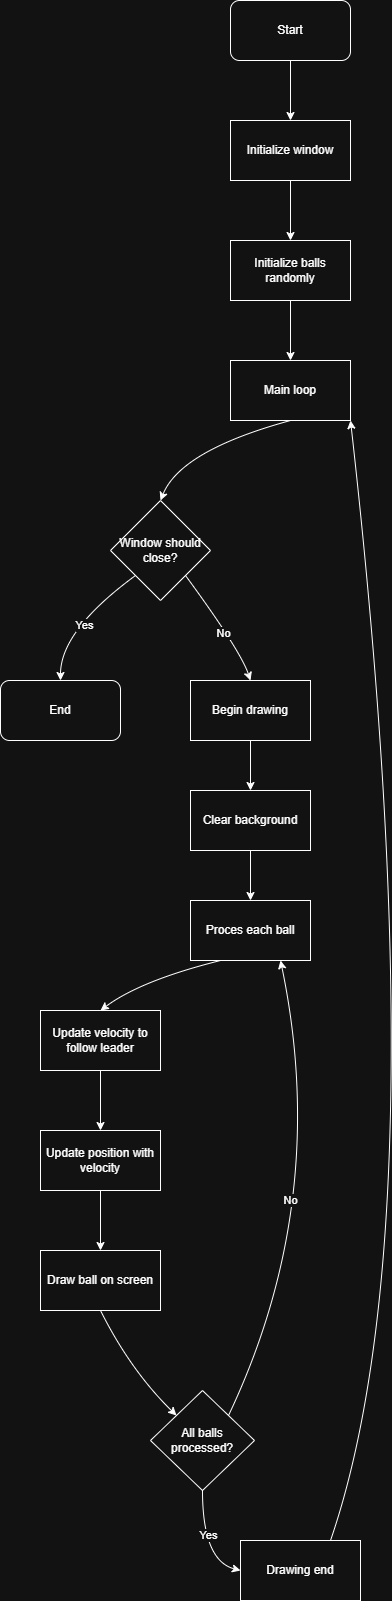

The diagram above was exported from draw.io. Its source (the exported page's mxGraphModel, read from the mxfile embedded in the PNG):
<mxGraphModel dx="1389" dy="703" grid="1" gridSize="10" guides="1" tooltips="1" connect="1" arrows="1" fold="1" page="1" pageScale="1" pageWidth="827" pageHeight="1169" math="0" shadow="0">
  <root>
    <mxCell id="0" />
    <mxCell id="1" parent="0" />
    <mxCell id="Ephj8xzDMrHi5BGEkWNe-3" style="edgeStyle=orthogonalEdgeStyle;rounded=0;orthogonalLoop=1;jettySize=auto;html=1;" edge="1" parent="1" source="Ephj8xzDMrHi5BGEkWNe-1" target="Ephj8xzDMrHi5BGEkWNe-2">
      <mxGeometry relative="1" as="geometry" />
    </mxCell>
    <mxCell id="Ephj8xzDMrHi5BGEkWNe-1" value="Start" style="rounded=1;whiteSpace=wrap;html=1;" vertex="1" parent="1">
      <mxGeometry x="380" y="10" width="120" height="60" as="geometry" />
    </mxCell>
    <mxCell id="Ephj8xzDMrHi5BGEkWNe-5" style="edgeStyle=orthogonalEdgeStyle;rounded=0;orthogonalLoop=1;jettySize=auto;html=1;entryX=0.5;entryY=0;entryDx=0;entryDy=0;" edge="1" parent="1" source="Ephj8xzDMrHi5BGEkWNe-2" target="Ephj8xzDMrHi5BGEkWNe-4">
      <mxGeometry relative="1" as="geometry" />
    </mxCell>
    <mxCell id="Ephj8xzDMrHi5BGEkWNe-2" value="Initialize window" style="rounded=0;whiteSpace=wrap;html=1;" vertex="1" parent="1">
      <mxGeometry x="380" y="130" width="120" height="60" as="geometry" />
    </mxCell>
    <mxCell id="Ephj8xzDMrHi5BGEkWNe-7" style="edgeStyle=orthogonalEdgeStyle;rounded=0;orthogonalLoop=1;jettySize=auto;html=1;" edge="1" parent="1" source="Ephj8xzDMrHi5BGEkWNe-4" target="Ephj8xzDMrHi5BGEkWNe-6">
      <mxGeometry relative="1" as="geometry" />
    </mxCell>
    <mxCell id="Ephj8xzDMrHi5BGEkWNe-4" value="Initialize balls randomly" style="rounded=0;whiteSpace=wrap;html=1;" vertex="1" parent="1">
      <mxGeometry x="380" y="250" width="120" height="60" as="geometry" />
    </mxCell>
    <mxCell id="Ephj8xzDMrHi5BGEkWNe-6" value="Main loop" style="rounded=0;whiteSpace=wrap;html=1;" vertex="1" parent="1">
      <mxGeometry x="380" y="370" width="120" height="60" as="geometry" />
    </mxCell>
    <mxCell id="Ephj8xzDMrHi5BGEkWNe-8" value="Window should close?" style="rhombus;whiteSpace=wrap;html=1;" vertex="1" parent="1">
      <mxGeometry x="260" y="510" width="100" height="100" as="geometry" />
    </mxCell>
    <mxCell id="Ephj8xzDMrHi5BGEkWNe-9" value="" style="curved=1;endArrow=classic;html=1;rounded=0;exitX=0.5;exitY=1;exitDx=0;exitDy=0;entryX=0.5;entryY=0;entryDx=0;entryDy=0;" edge="1" parent="1" source="Ephj8xzDMrHi5BGEkWNe-6" target="Ephj8xzDMrHi5BGEkWNe-8">
      <mxGeometry width="50" height="50" relative="1" as="geometry">
        <mxPoint x="490" y="520" as="sourcePoint" />
        <mxPoint x="540" y="470" as="targetPoint" />
        <Array as="points">
          <mxPoint x="330" y="460" />
        </Array>
      </mxGeometry>
    </mxCell>
    <mxCell id="Ephj8xzDMrHi5BGEkWNe-11" value="End" style="rounded=1;whiteSpace=wrap;html=1;" vertex="1" parent="1">
      <mxGeometry x="150" y="690" width="120" height="60" as="geometry" />
    </mxCell>
    <mxCell id="Ephj8xzDMrHi5BGEkWNe-12" value="" style="curved=1;endArrow=classic;html=1;rounded=0;exitX=0;exitY=1;exitDx=0;exitDy=0;entryX=0.5;entryY=0;entryDx=0;entryDy=0;" edge="1" parent="1" source="Ephj8xzDMrHi5BGEkWNe-8" target="Ephj8xzDMrHi5BGEkWNe-11">
      <mxGeometry width="50" height="50" relative="1" as="geometry">
        <mxPoint x="490" y="520" as="sourcePoint" />
        <mxPoint x="540" y="470" as="targetPoint" />
        <Array as="points">
          <mxPoint x="210" y="640" />
        </Array>
      </mxGeometry>
    </mxCell>
    <mxCell id="Ephj8xzDMrHi5BGEkWNe-13" value="Yes" style="edgeLabel;html=1;align=center;verticalAlign=middle;resizable=0;points=[];" vertex="1" connectable="0" parent="Ephj8xzDMrHi5BGEkWNe-12">
      <mxGeometry x="-0.0145" y="9" relative="1" as="geometry">
        <mxPoint as="offset" />
      </mxGeometry>
    </mxCell>
    <mxCell id="Ephj8xzDMrHi5BGEkWNe-19" style="edgeStyle=orthogonalEdgeStyle;rounded=0;orthogonalLoop=1;jettySize=auto;html=1;entryX=0.5;entryY=0;entryDx=0;entryDy=0;" edge="1" parent="1" source="Ephj8xzDMrHi5BGEkWNe-14" target="Ephj8xzDMrHi5BGEkWNe-17">
      <mxGeometry relative="1" as="geometry" />
    </mxCell>
    <mxCell id="Ephj8xzDMrHi5BGEkWNe-14" value="Begin drawing" style="rounded=0;whiteSpace=wrap;html=1;" vertex="1" parent="1">
      <mxGeometry x="340" y="690" width="120" height="60" as="geometry" />
    </mxCell>
    <mxCell id="Ephj8xzDMrHi5BGEkWNe-15" value="" style="curved=1;endArrow=classic;html=1;rounded=0;exitX=1;exitY=1;exitDx=0;exitDy=0;entryX=0.5;entryY=0;entryDx=0;entryDy=0;" edge="1" parent="1" source="Ephj8xzDMrHi5BGEkWNe-8" target="Ephj8xzDMrHi5BGEkWNe-14">
      <mxGeometry width="50" height="50" relative="1" as="geometry">
        <mxPoint x="490" y="640" as="sourcePoint" />
        <mxPoint x="540" y="590" as="targetPoint" />
        <Array as="points">
          <mxPoint x="390" y="660" />
        </Array>
      </mxGeometry>
    </mxCell>
    <mxCell id="Ephj8xzDMrHi5BGEkWNe-16" value="No" style="edgeLabel;html=1;align=center;verticalAlign=middle;resizable=0;points=[];" vertex="1" connectable="0" parent="Ephj8xzDMrHi5BGEkWNe-15">
      <mxGeometry x="0.0868" y="-4" relative="1" as="geometry">
        <mxPoint as="offset" />
      </mxGeometry>
    </mxCell>
    <mxCell id="Ephj8xzDMrHi5BGEkWNe-20" style="edgeStyle=orthogonalEdgeStyle;rounded=0;orthogonalLoop=1;jettySize=auto;html=1;" edge="1" parent="1" source="Ephj8xzDMrHi5BGEkWNe-17" target="Ephj8xzDMrHi5BGEkWNe-18">
      <mxGeometry relative="1" as="geometry" />
    </mxCell>
    <mxCell id="Ephj8xzDMrHi5BGEkWNe-17" value="Clear background" style="rounded=0;whiteSpace=wrap;html=1;" vertex="1" parent="1">
      <mxGeometry x="340" y="800" width="120" height="60" as="geometry" />
    </mxCell>
    <mxCell id="Ephj8xzDMrHi5BGEkWNe-18" value="Proces each ball" style="rounded=0;whiteSpace=wrap;html=1;" vertex="1" parent="1">
      <mxGeometry x="340" y="910" width="120" height="60" as="geometry" />
    </mxCell>
    <mxCell id="Ephj8xzDMrHi5BGEkWNe-25" style="edgeStyle=orthogonalEdgeStyle;rounded=0;orthogonalLoop=1;jettySize=auto;html=1;entryX=0.5;entryY=0;entryDx=0;entryDy=0;" edge="1" parent="1" source="Ephj8xzDMrHi5BGEkWNe-21" target="Ephj8xzDMrHi5BGEkWNe-23">
      <mxGeometry relative="1" as="geometry" />
    </mxCell>
    <mxCell id="Ephj8xzDMrHi5BGEkWNe-21" value="Update velocity to follow leader" style="rounded=0;whiteSpace=wrap;html=1;" vertex="1" parent="1">
      <mxGeometry x="190" y="1020" width="120" height="60" as="geometry" />
    </mxCell>
    <mxCell id="Ephj8xzDMrHi5BGEkWNe-22" value="" style="curved=1;endArrow=classic;html=1;rounded=0;exitX=0.25;exitY=1;exitDx=0;exitDy=0;entryX=0.5;entryY=0;entryDx=0;entryDy=0;" edge="1" parent="1" source="Ephj8xzDMrHi5BGEkWNe-18" target="Ephj8xzDMrHi5BGEkWNe-21">
      <mxGeometry width="50" height="50" relative="1" as="geometry">
        <mxPoint x="480" y="890" as="sourcePoint" />
        <mxPoint x="530" y="840" as="targetPoint" />
        <Array as="points">
          <mxPoint x="290" y="990" />
        </Array>
      </mxGeometry>
    </mxCell>
    <mxCell id="Ephj8xzDMrHi5BGEkWNe-27" style="edgeStyle=orthogonalEdgeStyle;rounded=0;orthogonalLoop=1;jettySize=auto;html=1;entryX=0.5;entryY=0;entryDx=0;entryDy=0;" edge="1" parent="1" source="Ephj8xzDMrHi5BGEkWNe-23" target="Ephj8xzDMrHi5BGEkWNe-26">
      <mxGeometry relative="1" as="geometry" />
    </mxCell>
    <mxCell id="Ephj8xzDMrHi5BGEkWNe-23" value="Update position with velocity" style="rounded=0;whiteSpace=wrap;html=1;" vertex="1" parent="1">
      <mxGeometry x="190" y="1140" width="120" height="60" as="geometry" />
    </mxCell>
    <mxCell id="Ephj8xzDMrHi5BGEkWNe-26" value="Draw ball on screen" style="rounded=0;whiteSpace=wrap;html=1;" vertex="1" parent="1">
      <mxGeometry x="190" y="1260" width="120" height="60" as="geometry" />
    </mxCell>
    <mxCell id="Ephj8xzDMrHi5BGEkWNe-28" value="All balls processed?" style="rhombus;whiteSpace=wrap;html=1;" vertex="1" parent="1">
      <mxGeometry x="300" y="1400" width="104" height="100" as="geometry" />
    </mxCell>
    <mxCell id="Ephj8xzDMrHi5BGEkWNe-29" value="" style="curved=1;endArrow=classic;html=1;rounded=0;exitX=0.5;exitY=1;exitDx=0;exitDy=0;entryX=0;entryY=0;entryDx=0;entryDy=0;" edge="1" parent="1" source="Ephj8xzDMrHi5BGEkWNe-26" target="Ephj8xzDMrHi5BGEkWNe-28">
      <mxGeometry width="50" height="50" relative="1" as="geometry">
        <mxPoint x="480" y="1280" as="sourcePoint" />
        <mxPoint x="530" y="1230" as="targetPoint" />
        <Array as="points">
          <mxPoint x="280" y="1380" />
        </Array>
      </mxGeometry>
    </mxCell>
    <mxCell id="Ephj8xzDMrHi5BGEkWNe-30" value="" style="curved=1;endArrow=classic;html=1;rounded=0;exitX=1;exitY=0;exitDx=0;exitDy=0;entryX=0.75;entryY=1;entryDx=0;entryDy=0;" edge="1" parent="1" source="Ephj8xzDMrHi5BGEkWNe-28" target="Ephj8xzDMrHi5BGEkWNe-18">
      <mxGeometry width="50" height="50" relative="1" as="geometry">
        <mxPoint x="480" y="1260" as="sourcePoint" />
        <mxPoint x="530" y="1210" as="targetPoint" />
        <Array as="points">
          <mxPoint x="480" y="1210" />
        </Array>
      </mxGeometry>
    </mxCell>
    <mxCell id="Ephj8xzDMrHi5BGEkWNe-31" value="No" style="edgeLabel;html=1;align=center;verticalAlign=middle;resizable=0;points=[];" vertex="1" connectable="0" parent="Ephj8xzDMrHi5BGEkWNe-30">
      <mxGeometry x="-0.0829" y="37" relative="1" as="geometry">
        <mxPoint as="offset" />
      </mxGeometry>
    </mxCell>
    <mxCell id="Ephj8xzDMrHi5BGEkWNe-32" value="Drawing end" style="rounded=0;whiteSpace=wrap;html=1;" vertex="1" parent="1">
      <mxGeometry x="390" y="1550" width="120" height="60" as="geometry" />
    </mxCell>
    <mxCell id="Ephj8xzDMrHi5BGEkWNe-33" value="" style="curved=1;endArrow=classic;html=1;rounded=0;exitX=0.5;exitY=1;exitDx=0;exitDy=0;entryX=0;entryY=0.5;entryDx=0;entryDy=0;" edge="1" parent="1" source="Ephj8xzDMrHi5BGEkWNe-28" target="Ephj8xzDMrHi5BGEkWNe-32">
      <mxGeometry width="50" height="50" relative="1" as="geometry">
        <mxPoint x="480" y="1440" as="sourcePoint" />
        <mxPoint x="530" y="1390" as="targetPoint" />
        <Array as="points">
          <mxPoint x="352" y="1570" />
        </Array>
      </mxGeometry>
    </mxCell>
    <mxCell id="Ephj8xzDMrHi5BGEkWNe-34" value="Yes" style="edgeLabel;html=1;align=center;verticalAlign=middle;resizable=0;points=[];" vertex="1" connectable="0" parent="Ephj8xzDMrHi5BGEkWNe-33">
      <mxGeometry x="-0.1912" y="5" relative="1" as="geometry">
        <mxPoint as="offset" />
      </mxGeometry>
    </mxCell>
    <mxCell id="Ephj8xzDMrHi5BGEkWNe-35" value="" style="curved=1;endArrow=classic;html=1;rounded=0;exitX=0.75;exitY=0;exitDx=0;exitDy=0;entryX=1;entryY=1;entryDx=0;entryDy=0;" edge="1" parent="1" source="Ephj8xzDMrHi5BGEkWNe-32" target="Ephj8xzDMrHi5BGEkWNe-6">
      <mxGeometry width="50" height="50" relative="1" as="geometry">
        <mxPoint x="480" y="1300" as="sourcePoint" />
        <mxPoint x="530" y="620" as="targetPoint" />
        <Array as="points">
          <mxPoint x="590" y="1230" />
        </Array>
      </mxGeometry>
    </mxCell>
  </root>
</mxGraphModel>